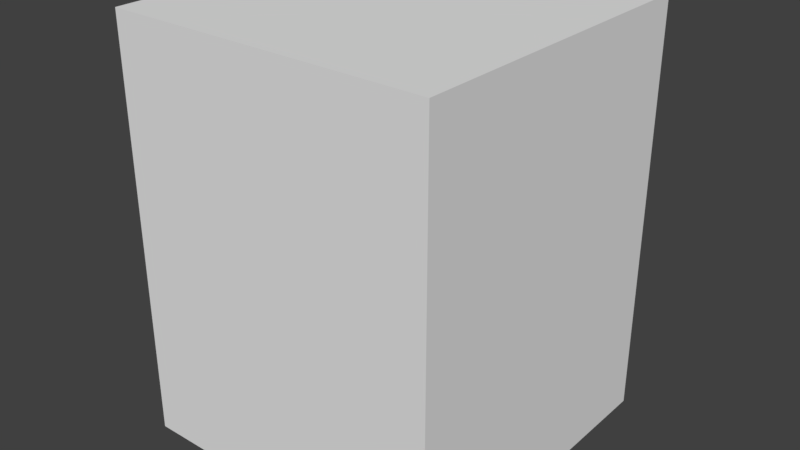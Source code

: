 # Source: cabinetB.blend  (saved by Blender 2.79.0; exported with 4.5.12 LTS)
import bpy
from mathutils import Matrix  # noqa: F401  (used for matrix-valued properties, if any)

bpy.ops.wm.read_factory_settings(use_empty=True)
scene = bpy.context.scene
scene.name = 'Scene'

# ---- collections
col_collection_1 = bpy.data.collections.new('Collection 1'); scene.collection.children.link(col_collection_1)

# ---- materials (node trees are filled in below, after node groups)
mat_atlas = bpy.data.materials.new('atlas')
mat_atlas.alpha_threshold = 0.0
mat_atlas.use_transparent_shadow = False
mat_atlas.roughness = 0.5

# ---- material node trees

# ---- world
world_world = bpy.data.worlds.new('World'); scene.world = world_world
world_world.color = (0.05088, 0.05088, 0.05088)
world_world.use_sun_shadow = False
world_world.sun_shadow_jitter_overblur = 0.0
world_world.cycles.sampling_method = 'MANUAL'

# ---- meshes
me_cube_004 = bpy.data.meshes.new('Cube.004')
me_cube_004.from_pydata([(-1.284, 1.454, 0.2464), (-1.284, 1.454, 3.628), (1.221, 1.454, 0.2464), (1.221, 1.454, 3.628), (-1.284, 1.454, 2.062), (-1.284, 1.454, 1.812), (1.221, 1.454, 2.062), (1.221, 1.454, 1.812), (0.5111, 1.519, 2.638), (-0.5746, 1.519, 2.638), (0.5111, 1.519, 3.053), (-0.5746, 1.519, 3.053), (0.2457, 1.536, 2.815), (0.2323, 1.529, 2.786), (0.1998, 1.525, 2.777), (0.1673, 1.526, 2.793), (0.1538, 1.532, 2.825), (0.1673, 1.539, 2.854), (0.1998, 1.543, 2.863), (0.2323, 1.542, 2.847), (-0.3114, 1.524, 2.77), (-0.3314, 1.524, 2.813), (-0.3092, 1.536, 2.815), (-0.2957, 1.529, 2.786), (-0.2632, 1.525, 2.777), (-0.2307, 1.526, 2.793), (-0.2172, 1.532, 2.825), (-0.2307, 1.539, 2.854), (-0.2632, 1.543, 2.863), (-0.2957, 1.542, 2.847), (-0.242, 1.576, 2.688), (-0.2308, 1.546, 2.677), (-0.2038, 1.527, 2.688), (-0.1768, 1.531, 2.717), (-0.1657, 1.555, 2.745), (-0.1768, 1.585, 2.756), (-0.2038, 1.604, 2.745), (-0.2308, 1.6, 2.717), (0.1817, 1.574, 2.694), (0.1704, 1.545, 2.682), (0.1432, 1.527, 2.693), (0.1159, 1.531, 2.72), (0.1046, 1.554, 2.749), (0.1159, 1.583, 2.761), (0.1432, 1.601, 2.75), (0.1704, 1.598, 2.723), (-0.1353, 1.607, 2.605), (-0.09602, 1.574, 2.693), (-0.1105, 1.636, 2.683), (-0.1106, 1.534, 2.638), (-0.1267, 1.557, 2.605), (-0.1266, 1.641, 2.643), (-0.09946, 1.605, 2.699), (-0.09857, 1.544, 2.673), (0.03517, 1.544, 2.672), (0.06273, 1.557, 2.607), (0.06271, 1.64, 2.644), (0.03604, 1.605, 2.699), (0.04706, 1.535, 2.638), (0.03224, 1.573, 2.694), (0.07114, 1.607, 2.606), (0.04704, 1.635, 2.683), (-0.2632, 1.524, 2.756), (-0.215, 1.524, 2.78), (-0.195, 1.524, 2.828), (-0.215, 1.524, 2.871), (-0.2632, 1.524, 2.884), (-0.3114, 1.524, 2.86), (0.2685, 1.524, 2.813), (0.2483, 1.524, 2.769), (0.1998, 1.524, 2.756), (0.1512, 1.524, 2.78), (0.131, 1.524, 2.828), (0.1512, 1.524, 2.871), (0.1998, 1.524, 2.885), (0.2483, 1.524, 2.861), (0.5111, 1.519, 0.8011), (-0.5746, 1.519, 0.8011), (0.5111, 1.519, 1.216), (-0.5746, 1.519, 1.216), (0.2457, 1.536, 0.9784), (0.2323, 1.529, 0.9493), (0.1998, 1.525, 0.9402), (0.1673, 1.526, 0.9564), (0.1538, 1.532, 0.9884), (0.1673, 1.539, 1.017), (0.1998, 1.543, 1.027), (0.2323, 1.542, 1.01), (-0.3114, 1.524, 0.9328), (-0.3314, 1.524, 0.976), (-0.3092, 1.536, 0.9784), (-0.2957, 1.529, 0.9493), (-0.2632, 1.525, 0.9402), (-0.2307, 1.526, 0.9564), (-0.2172, 1.532, 0.9884), (-0.2307, 1.539, 1.017), (-0.2632, 1.543, 1.027), (-0.2957, 1.542, 1.01), (-0.242, 1.576, 0.8516), (-0.2308, 1.546, 0.84), (-0.2038, 1.527, 0.8517), (-0.1768, 1.531, 0.8799), (-0.1657, 1.555, 0.9081), (-0.1768, 1.585, 0.9197), (-0.2038, 1.604, 0.908), (-0.2308, 1.6, 0.8798), (0.1817, 1.574, 0.8576), (0.1704, 1.545, 0.8451), (0.1432, 1.527, 0.8559), (0.1159, 1.531, 0.8835), (0.1046, 1.554, 0.9118), (0.1159, 1.583, 0.9243), (0.1432, 1.601, 0.9135), (0.1704, 1.598, 0.8859), (-0.1353, 1.607, 0.7681), (-0.09602, 1.574, 0.8567), (-0.1105, 1.636, 0.8463), (-0.1106, 1.534, 0.8008), (-0.1267, 1.557, 0.7685), (-0.1266, 1.641, 0.8065), (-0.09946, 1.605, 0.8623), (-0.09857, 1.544, 0.8358), (0.03517, 1.544, 0.8357), (0.06273, 1.557, 0.77), (0.06271, 1.64, 0.8071), (0.03604, 1.605, 0.8623), (0.04706, 1.535, 0.8012), (0.03224, 1.573, 0.8574), (0.07114, 1.607, 0.7696), (0.04704, 1.635, 0.846), (-0.2632, 1.524, 0.9193), (-0.215, 1.524, 0.9433), (-0.195, 1.524, 0.9908), (-0.215, 1.524, 1.034), (-0.2632, 1.524, 1.048), (-0.3114, 1.524, 1.024), (0.2685, 1.524, 0.976), (0.2483, 1.524, 0.9325), (0.1998, 1.524, 0.9188), (0.1512, 1.524, 0.943), (0.131, 1.524, 0.9909), (0.1512, 1.524, 1.034), (0.1998, 1.524, 1.048), (0.2483, 1.524, 1.024), (-1.529, -1.41, 0.0), (-1.529, -1.41, 3.876), (-1.529, 1.588, 0.0), (-1.529, 1.588, 3.876), (1.469, -1.41, 0.0), (1.469, -1.41, 3.876), (1.469, 1.588, 0.0), (1.469, 1.588, 3.876), (-1.282, 1.588, 0.2464), (-1.282, 1.588, 3.629), (1.223, 1.588, 0.2464), (1.223, 1.588, 3.629), (-1.282, -1.273, 3.629), (-1.282, -1.273, 0.2464), (1.223, -1.273, 0.2464), (1.223, -1.273, 3.629), (-1.282, -1.273, 2.054), (-1.282, -1.273, 1.856), (1.223, -1.273, 1.856), (1.223, -1.273, 2.054), (-1.282, 1.518, 2.054), (-1.282, 1.518, 1.856), (1.223, 1.518, 1.856), (1.223, 1.518, 2.054)], [], [(4, 1, 3, 6), (0, 5, 7, 2), (8, 9, 11, 10), (12, 19, 75, 68), (16, 15, 71, 72), (13, 12, 68, 69), (19, 18, 74, 75), (17, 16, 72, 73), (15, 14, 70, 71), (18, 17, 73, 74), (27, 28, 66, 65), (14, 13, 69, 70), (25, 26, 64, 63), (22, 23, 20, 21), (29, 22, 21, 67), (24, 25, 63, 62), (28, 29, 67, 66), (23, 24, 62, 20), (26, 27, 65, 64), (22, 30, 31, 23), (23, 31, 32, 24), (24, 32, 33, 25), (25, 33, 34, 26), (26, 34, 35, 27), (27, 35, 36, 28), (28, 36, 37, 29), (29, 37, 30, 22), (52, 57, 61, 48), (47, 59, 57, 52), (46, 60, 55, 50), (50, 55, 58, 49), (51, 56, 60, 46), (49, 58, 54, 53), (48, 61, 56, 51), (60, 38, 39, 55), (55, 39, 40, 58), (58, 40, 41, 54), (54, 41, 42, 59), (59, 42, 43, 57), (57, 43, 44, 61), (61, 44, 45, 56), (56, 45, 38, 60), (38, 12, 13, 39), (39, 13, 14, 40), (40, 14, 15, 41), (41, 15, 16, 42), (42, 16, 17, 43), (43, 17, 18, 44), (44, 18, 19, 45), (45, 19, 12, 38), (37, 51, 46, 30), (36, 48, 51, 37), (35, 52, 48, 36), (34, 47, 52, 35), (33, 53, 47, 34), (32, 49, 53, 33), (31, 50, 49, 32), (30, 46, 50, 31), (53, 54, 59, 47), (76, 77, 79, 78), (80, 87, 143, 136), (84, 83, 139, 140), (81, 80, 136, 137), (87, 86, 142, 143), (85, 84, 140, 141), (83, 82, 138, 139), (86, 85, 141, 142), (95, 96, 134, 133), (82, 81, 137, 138), (93, 94, 132, 131), (90, 91, 88, 89), (97, 90, 89, 135), (92, 93, 131, 130), (96, 97, 135, 134), (91, 92, 130, 88), (94, 95, 133, 132), (90, 98, 99, 91), (91, 99, 100, 92), (92, 100, 101, 93), (93, 101, 102, 94), (94, 102, 103, 95), (95, 103, 104, 96), (96, 104, 105, 97), (97, 105, 98, 90), (120, 125, 129, 116), (115, 127, 125, 120), (114, 128, 123, 118), (118, 123, 126, 117), (119, 124, 128, 114), (117, 126, 122, 121), (116, 129, 124, 119), (128, 106, 107, 123), (123, 107, 108, 126), (126, 108, 109, 122), (122, 109, 110, 127), (127, 110, 111, 125), (125, 111, 112, 129), (129, 112, 113, 124), (124, 113, 106, 128), (106, 80, 81, 107), (107, 81, 82, 108), (108, 82, 83, 109), (109, 83, 84, 110), (110, 84, 85, 111), (111, 85, 86, 112), (112, 86, 87, 113), (113, 87, 80, 106), (105, 119, 114, 98), (104, 116, 119, 105), (103, 120, 116, 104), (102, 115, 120, 103), (101, 121, 115, 102), (100, 117, 121, 101), (99, 118, 117, 100), (98, 114, 118, 99), (121, 122, 127, 115), (144, 145, 147, 146), (147, 151, 155, 153), (150, 151, 149, 148), (148, 149, 145, 144), (151, 147, 145, 149), (146, 147, 153, 152), (151, 150, 154, 155), (150, 146, 152, 154), (153, 155, 159, 156), (157, 156, 159, 158), (152, 153, 156, 157), (155, 154, 158, 159), (154, 152, 157, 158), (165, 164, 167, 166), (163, 162, 166, 167), (162, 161, 165, 166), (160, 163, 167, 164), (161, 160, 164, 165)])
me_cube_004.polygons.foreach_set('use_smooth', [0, 0, 1, 1, 1, 1, 1, 1, 1, 1, 1, 1, 1, 1, 1, 1, 1, 1, 1, 1, 1, 1, 1, 1, 1, 1, 1, 1, 1, 1, 1, 1, 1, 1, 1, 1, 1, 1, 1, 1, 1, 1, 1, 1, 1, 1, 1, 1, 1, 1, 1, 1, 1, 1, 1, 1, 1, 1, 1, 1, 1, 1, 1, 1, 1, 1, 1, 1, 1, 1, 1, 1, 1, 1, 1, 1, 1, 1, 1, 1, 1, 1, 1, 1, 1, 1, 1, 1, 1, 1, 1, 1, 1, 1, 1, 1, 1, 1, 1, 1, 1, 1, 1, 1, 1, 1, 1, 1, 1, 1, 1, 1, 1, 1, 1, 1, 0, 0, 0, 0, 0, 0, 0, 0, 0, 0, 0, 0, 0, 0, 0, 0, 0, 0])
_uv = me_cube_004.uv_layers.new(name='UVMap')
_uv.uv.foreach_set('vector', [0.9169, 0.9453, 0.9169, 0.9453, 0.9169, 0.9453, 0.9169, 0.9453, 0.9169, 0.9453, 0.9169, 0.9453, 0.9169, 0.9453, 0.9169, 0.9453, 0.8456, 0.8414, 0.8456, 0.8414, 0.8456, 0.8414, 0.8456, 0.8414, 0.8456, 0.8414, 0.8456, 0.8414, 0.8456, 0.8414, 0.8456, 0.8414, 0.8456, 0.8414, 0.8456, 0.8414, 0.8456, 0.8414, 0.8456, 0.8414, 0.8456, 0.8414, 0.8456, 0.8414, 0.8456, 0.8414, 0.8456, 0.8414, 0.8456, 0.8414, 0.8456, 0.8414, 0.8456, 0.8414, 0.8456, 0.8414, 0.8456, 0.8414, 0.8456, 0.8414, 0.8456, 0.8414, 0.8456, 0.8414, 0.8456, 0.8414, 0.8456, 0.8414, 0.8456, 0.8414, 0.8456, 0.8414, 0.8456, 0.8414, 0.8456, 0.8414, 0.8456, 0.8414, 0.8456, 0.8414, 0.8456, 0.8414, 0.8456, 0.8414, 0.8456, 0.8414, 0.8456, 0.8414, 0.8456, 0.8414, 0.8456, 0.8414, 0.8456, 0.8414, 0.8456, 0.8414, 0.8456, 0.8414, 0.8456, 0.8414, 0.8456, 0.8414, 0.8456, 0.8414, 0.8456, 0.8414, 0.8456, 0.8414, 0.8456, 0.8414, 0.8456, 0.8414, 0.8456, 0.8414, 0.8456, 0.8414, 0.8456, 0.8414, 0.8456, 0.8414, 0.8456, 0.8414, 0.8456, 0.8414, 0.8456, 0.8414, 0.8456, 0.8414, 0.8456, 0.8414, 0.8456, 0.8414, 0.8456, 0.8414, 0.8456, 0.8414, 0.8456, 0.8414, 0.8456, 0.8414, 0.8456, 0.8414, 0.8456, 0.8414, 0.8456, 0.8414, 0.8456, 0.8414, 0.8456, 0.8414, 0.8456, 0.8414, 0.8456, 0.8414, 0.8456, 0.8414, 0.8456, 0.8414, 0.8456, 0.8414, 0.8456, 0.8414, 0.8456, 0.8414, 0.8456, 0.8414, 0.8456, 0.8414, 0.8456, 0.8414, 0.8456, 0.8414, 0.8456, 0.8414, 0.8456, 0.8414, 0.8456, 0.8414, 0.8456, 0.8414, 0.8456, 0.8414, 0.8456, 0.8414, 0.8456, 0.8414, 0.8456, 0.8414, 0.8456, 0.8414, 0.8456, 0.8414, 0.8456, 0.8414, 0.8456, 0.8414, 0.8456, 0.8414, 0.8456, 0.8414, 0.8456, 0.8414, 0.8456, 0.8414, 0.8456, 0.8414, 0.8456, 0.8414, 0.8456, 0.8414, 0.8456, 0.8414, 0.8456, 0.8414, 0.8456, 0.8414, 0.8456, 0.8414, 0.8456, 0.8414, 0.8456, 0.8414, 0.8456, 0.8414, 0.8456, 0.8414, 0.8456, 0.8414, 0.8456, 0.8414, 0.8456, 0.8414, 0.8456, 0.8414, 0.8456, 0.8414, 0.8456, 0.8414, 0.8456, 0.8414, 0.8456, 0.8414, 0.8456, 0.8414, 0.8456, 0.8414, 0.8456, 0.8414, 0.8456, 0.8414, 0.8456, 0.8414, 0.8456, 0.8414, 0.8456, 0.8414, 0.8456, 0.8414, 0.8456, 0.8414, 0.8456, 0.8414, 0.8456, 0.8414, 0.8456, 0.8414, 0.8456, 0.8414, 0.8456, 0.8414, 0.8456, 0.8414, 0.8456, 0.8414, 0.8456, 0.8414, 0.8456, 0.8414, 0.8456, 0.8414, 0.8456, 0.8414, 0.8456, 0.8414, 0.8456, 0.8414, 0.8456, 0.8414, 0.8456, 0.8414, 0.8456, 0.8414, 0.8456, 0.8414, 0.8456, 0.8414, 0.8456, 0.8414, 0.8456, 0.8414, 0.8456, 0.8414, 0.8456, 0.8414, 0.8456, 0.8414, 0.8456, 0.8414, 0.8456, 0.8414, 0.8456, 0.8414, 0.8456, 0.8414, 0.8456, 0.8414, 0.8456, 0.8414, 0.8456, 0.8414, 0.8456, 0.8414, 0.8456, 0.8414, 0.8456, 0.8414, 0.8456, 0.8414, 0.8456, 0.8414, 0.8456, 0.8414, 0.8456, 0.8414, 0.8456, 0.8414, 0.8456, 0.8414, 0.8456, 0.8414, 0.8456, 0.8414, 0.8456, 0.8414, 0.8456, 0.8414, 0.8456, 0.8414, 0.8456, 0.8414, 0.8456, 0.8414, 0.8456, 0.8414, 0.8456, 0.8414, 0.8456, 0.8414, 0.8456, 0.8414, 0.8456, 0.8414, 0.8456, 0.8414, 0.8456, 0.8414, 0.8456, 0.8414, 0.8456, 0.8414, 0.8456, 0.8414, 0.8456, 0.8414, 0.8456, 0.8414, 0.8456, 0.8414, 0.8456, 0.8414, 0.8456, 0.8414, 0.8456, 0.8414, 0.8456, 0.8414, 0.8456, 0.8414, 0.8456, 0.8414, 0.8456, 0.8414, 0.8456, 0.8414, 0.8456, 0.8414, 0.8456, 0.8414, 0.8456, 0.8414, 0.8456, 0.8414, 0.8456, 0.8414, 0.8456, 0.8414, 0.8456, 0.8414, 0.8456, 0.8414, 0.8456, 0.8414, 0.8456, 0.8414, 0.8456, 0.8414, 0.8456, 0.8414, 0.8456, 0.8414, 0.8456, 0.8414, 0.8456, 0.8414, 0.8456, 0.8414, 0.8456, 0.8414, 0.8456, 0.8414, 0.8456, 0.8414, 0.8456, 0.8414, 0.8456, 0.8414, 0.8456, 0.8414, 0.8456, 0.8414, 0.8456, 0.8414, 0.8456, 0.8414, 0.8456, 0.8414, 0.8456, 0.8414, 0.8456, 0.8414, 0.8456, 0.8414, 0.8456, 0.8414, 0.8456, 0.8414, 0.8456, 0.8414, 0.8456, 0.8414, 0.8456, 0.8414, 0.8456, 0.8414, 0.8456, 0.8414, 0.8456, 0.8414, 0.8456, 0.8414, 0.8456, 0.8414, 0.8456, 0.8414, 0.8456, 0.8414, 0.8456, 0.8414, 0.8456, 0.8414, 0.8456, 0.8414, 0.8456, 0.8414, 0.8456, 0.8414, 0.8456, 0.8414, 0.8456, 0.8414, 0.8456, 0.8414, 0.8456, 0.8414, 0.8456, 0.8414, 0.8456, 0.8414, 0.8456, 0.8414, 0.8456, 0.8414, 0.8456, 0.8414, 0.8456, 0.8414, 0.8456, 0.8414, 0.8456, 0.8414, 0.8456, 0.8414, 0.8456, 0.8414, 0.8456, 0.8414, 0.8456, 0.8414, 0.8456, 0.8414, 0.8456, 0.8414, 0.8456, 0.8414, 0.8456, 0.8414, 0.8456, 0.8414, 0.8456, 0.8414, 0.8456, 0.8414, 0.8456, 0.8414, 0.8456, 0.8414, 0.8456, 0.8414, 0.8456, 0.8414, 0.8456, 0.8414, 0.8456, 0.8414, 0.8456, 0.8414, 0.8456, 0.8414, 0.8456, 0.8414, 0.8456, 0.8414, 0.8456, 0.8414, 0.8456, 0.8414, 0.8456, 0.8414, 0.8456, 0.8414, 0.8456, 0.8414, 0.8456, 0.8414, 0.8456, 0.8414, 0.8456, 0.8414, 0.8456, 0.8414, 0.8456, 0.8414, 0.8456, 0.8414, 0.8456, 0.8414, 0.8456, 0.8414, 0.8456, 0.8414, 0.8456, 0.8414, 0.8456, 0.8414, 0.8456, 0.8414, 0.8456, 0.8414, 0.8456, 0.8414, 0.8456, 0.8414, 0.8456, 0.8414, 0.8456, 0.8414, 0.8456, 0.8414, 0.8456, 0.8414, 0.8456, 0.8414, 0.8456, 0.8414, 0.8456, 0.8414, 0.8456, 0.8414, 0.8456, 0.8414, 0.8456, 0.8414, 0.8456, 0.8414, 0.8456, 0.8414, 0.8456, 0.8414, 0.8456, 0.8414, 0.8456, 0.8414, 0.8456, 0.8414, 0.8456, 0.8414, 0.8456, 0.8414, 0.8456, 0.8414, 0.8456, 0.8414, 0.8456, 0.8414, 0.8456, 0.8414, 0.8456, 0.8414, 0.8456, 0.8414, 0.8456, 0.8414, 0.8456, 0.8414, 0.8456, 0.8414, 0.8456, 0.8414, 0.8456, 0.8414, 0.8456, 0.8414, 0.8456, 0.8414, 0.8456, 0.8414, 0.8456, 0.8414, 0.8456, 0.8414, 0.8456, 0.8414, 0.8456, 0.8414, 0.8456, 0.8414, 0.8456, 0.8414, 0.8456, 0.8414, 0.8456, 0.8414, 0.8456, 0.8414, 0.8456, 0.8414, 0.8456, 0.8414, 0.8456, 0.8414, 0.8456, 0.8414, 0.8456, 0.8414, 0.8456, 0.8414, 0.8456, 0.8414, 0.8456, 0.8414, 0.8456, 0.8414, 0.8456, 0.8414, 0.8456, 0.8414, 0.8456, 0.8414, 0.8456, 0.8414, 0.8456, 0.8414, 0.8456, 0.8414, 0.8456, 0.8414, 0.8456, 0.8414, 0.8456, 0.8414, 0.8456, 0.8414, 0.8456, 0.8414, 0.8456, 0.8414, 0.8456, 0.8414, 0.8456, 0.8414, 0.8456, 0.8414, 0.8456, 0.8414, 0.8456, 0.8414, 0.8456, 0.8414, 0.8456, 0.8414, 0.8456, 0.8414, 0.8456, 0.8414, 0.8456, 0.8414, 0.8456, 0.8414, 0.8456, 0.8414, 0.8456, 0.8414, 0.8456, 0.8414, 0.8456, 0.8414, 0.8456, 0.8414, 0.8456, 0.8414, 0.8456, 0.8414, 0.8456, 0.8414, 0.8456, 0.8414, 0.8456, 0.8414, 0.8456, 0.8414, 0.8456, 0.8414, 0.8456, 0.8414, 0.8456, 0.8414, 0.8456, 0.8414, 0.8456, 0.8414, 0.8456, 0.8414, 0.8456, 0.8414, 0.8456, 0.8414, 0.8456, 0.8414, 0.8456, 0.8414, 0.8456, 0.8414, 0.8456, 0.8414, 0.8456, 0.8414, 0.8456, 0.8414, 0.8456, 0.8414, 0.8456, 0.8414, 0.8456, 0.8414, 0.8456, 0.8414, 0.8456, 0.8414, 0.8456, 0.8414, 0.8456, 0.8414, 0.8456, 0.8414, 0.8456, 0.8414, 0.8456, 0.8414, 0.8456, 0.8414, 0.8456, 0.8414, 0.8456, 0.8414, 0.8456, 0.8414, 0.8456, 0.8414, 0.8456, 0.8414, 0.8456, 0.8414, 0.8456, 0.8414, 0.8456, 0.8414, 0.8456, 0.8414, 0.8456, 0.8414, 0.8456, 0.8414, 0.8456, 0.8414, 0.8456, 0.8414, 0.8456, 0.8414, 0.8456, 0.8414, 0.8456, 0.8414, 0.8456, 0.8414, 0.8456, 0.8414, 0.8456, 0.8414, 0.8456, 0.8414, 0.8456, 0.8414, 0.8456, 0.8414, 0.8456, 0.8414, 0.8456, 0.8414, 0.8456, 0.8414, 0.8456, 0.8414, 0.8456, 0.8414, 0.8456, 0.8414, 0.8456, 0.8414, 0.8456, 0.8414, 0.8456, 0.8414, 0.8456, 0.8414, 0.8456, 0.8414, 0.8456, 0.8414, 0.8456, 0.8414, 0.8456, 0.8414, 0.8456, 0.8414, 0.8456, 0.8414, 0.8456, 0.8414, 0.8456, 0.8414, 0.8456, 0.8414, 0.8456, 0.8414, 0.8456, 0.8414, 0.8456, 0.8414, 0.8456, 0.8414, 0.8456, 0.8414, 0.8456, 0.8414, 0.8456, 0.8414, 0.8456, 0.8414, 0.8456, 0.8414, 0.8456, 0.8414, 0.8456, 0.8414, 0.8456, 0.8414, 0.8456, 0.8414, 0.8456, 0.8414, 0.8456, 0.8414, 0.8456, 0.8414, 0.8456, 0.8414, 0.8456, 0.8414, 0.9169, 0.9453, 0.9169, 0.9453, 0.9169, 0.9453, 0.9169, 0.9453, 0.9169, 0.9453, 0.9169, 0.9453, 0.9169, 0.9453, 0.9169, 0.9453, 0.9169, 0.9453, 0.9169, 0.9453, 0.9169, 0.9453, 0.9169, 0.9453, 0.9169, 0.9453, 0.9169, 0.9453, 0.9169, 0.9453, 0.9169, 0.9453, 0.9169, 0.9453, 0.9169, 0.9453, 0.9169, 0.9453, 0.9169, 0.9453, 0.9169, 0.9453, 0.9169, 0.9453, 0.9169, 0.9453, 0.9169, 0.9453, 0.9169, 0.9453, 0.9169, 0.9453, 0.9169, 0.9453, 0.9169, 0.9453, 0.9169, 0.9453, 0.9169, 0.9453, 0.9169, 0.9453, 0.9169, 0.9453, 0.9169, 0.9453, 0.9169, 0.9453, 0.9169, 0.9453, 0.9169, 0.9453, 0.9169, 0.9453, 0.9169, 0.9453, 0.9169, 0.9453, 0.9169, 0.9453, 0.9169, 0.9453, 0.9169, 0.9453, 0.9169, 0.9453, 0.9169, 0.9453, 0.9169, 0.9453, 0.9169, 0.9453, 0.9169, 0.9453, 0.9169, 0.9453, 0.9169, 0.9453, 0.9169, 0.9453, 0.9169, 0.9453, 0.9169, 0.9453, 0.9169, 0.9453, 0.9169, 0.9453, 0.9169, 0.9453, 0.9169, 0.9453, 0.9169, 0.9453, 0.9169, 0.9453, 0.9169, 0.9453, 0.9169, 0.9453, 0.9169, 0.9453, 0.9169, 0.9453, 0.9169, 0.9453, 0.9169, 0.9453, 0.9169, 0.9453, 0.9169, 0.9453, 0.9169, 0.9453, 0.9169, 0.9453, 0.9169, 0.9453, 0.9169, 0.9453, 0.9169, 0.9453, 0.9169, 0.9453])
me_cube_004.materials.append(mat_atlas)
me_cube_004.use_remesh_preserve_volume = False
me_cube_004.use_remesh_preserve_attributes = False
me_cube_004.use_mirror_vertex_groups = False
me_cube_004.update()

# ---- objects
ob_cabinetdrawers = bpy.data.objects.new('cabinetDrawers', me_cube_004)

# ---- transforms, parenting, visibility, modifiers, constraints
ob_cabinetdrawers.location = (0.0, 0.0, 0.0)
ob_cabinetdrawers.lineart.crease_threshold = 0.0

# ---- collection membership
col_collection_1.objects.link(ob_cabinetdrawers)

# ---- scene / render settings (as saved in the file)
scene.frame_start = 1; scene.frame_end = 250; scene.frame_set(1)
scene.render.engine = 'BLENDER_EEVEE_NEXT'
scene.render.resolution_percentage = 50
scene.render.dither_intensity = 0.0
scene.cycles.use_denoising = False
scene.cycles.samples = 128
scene.cycles.sampling_pattern = 'TABULATED_SOBOL'
scene.cycles.use_adaptive_sampling = False
scene.cycles.use_light_tree = False
scene.cycles.blur_glossy = 0.0
scene.cycles.sample_clamp_indirect = 0.0
scene.view_settings.view_transform = 'Standard'
bpy.context.view_layer.update()

# ---- added for rendering (the .blend has no active camera and no usable light): camera, sun
cam_auto = bpy.data.cameras.new('AutoCamera')
cam_auto.lens = 50.0
cam_auto.sensor_width = 36.0
cam_auto.clip_end = 1000.0
ob_auto_camera = bpy.data.objects.new('AutoCamera', cam_auto)
scene.collection.objects.link(ob_auto_camera)
ob_auto_camera.location = (5.31098, -6.29354, 6.21036)
ob_auto_camera.rotation_euler = (1.09748, -7.21219e-08, 0.694738)
scene.camera = ob_auto_camera
light_auto_sun = bpy.data.lights.new('AutoSun', 'SUN')
light_auto_sun.energy = 3.0
light_auto_sun.angle = 0.0523599
ob_auto_sun = bpy.data.objects.new('AutoSun', light_auto_sun)
scene.collection.objects.link(ob_auto_sun)
ob_auto_sun.rotation_euler = (0.872665, 0.174533, 0.523599)
bpy.context.view_layer.update()
